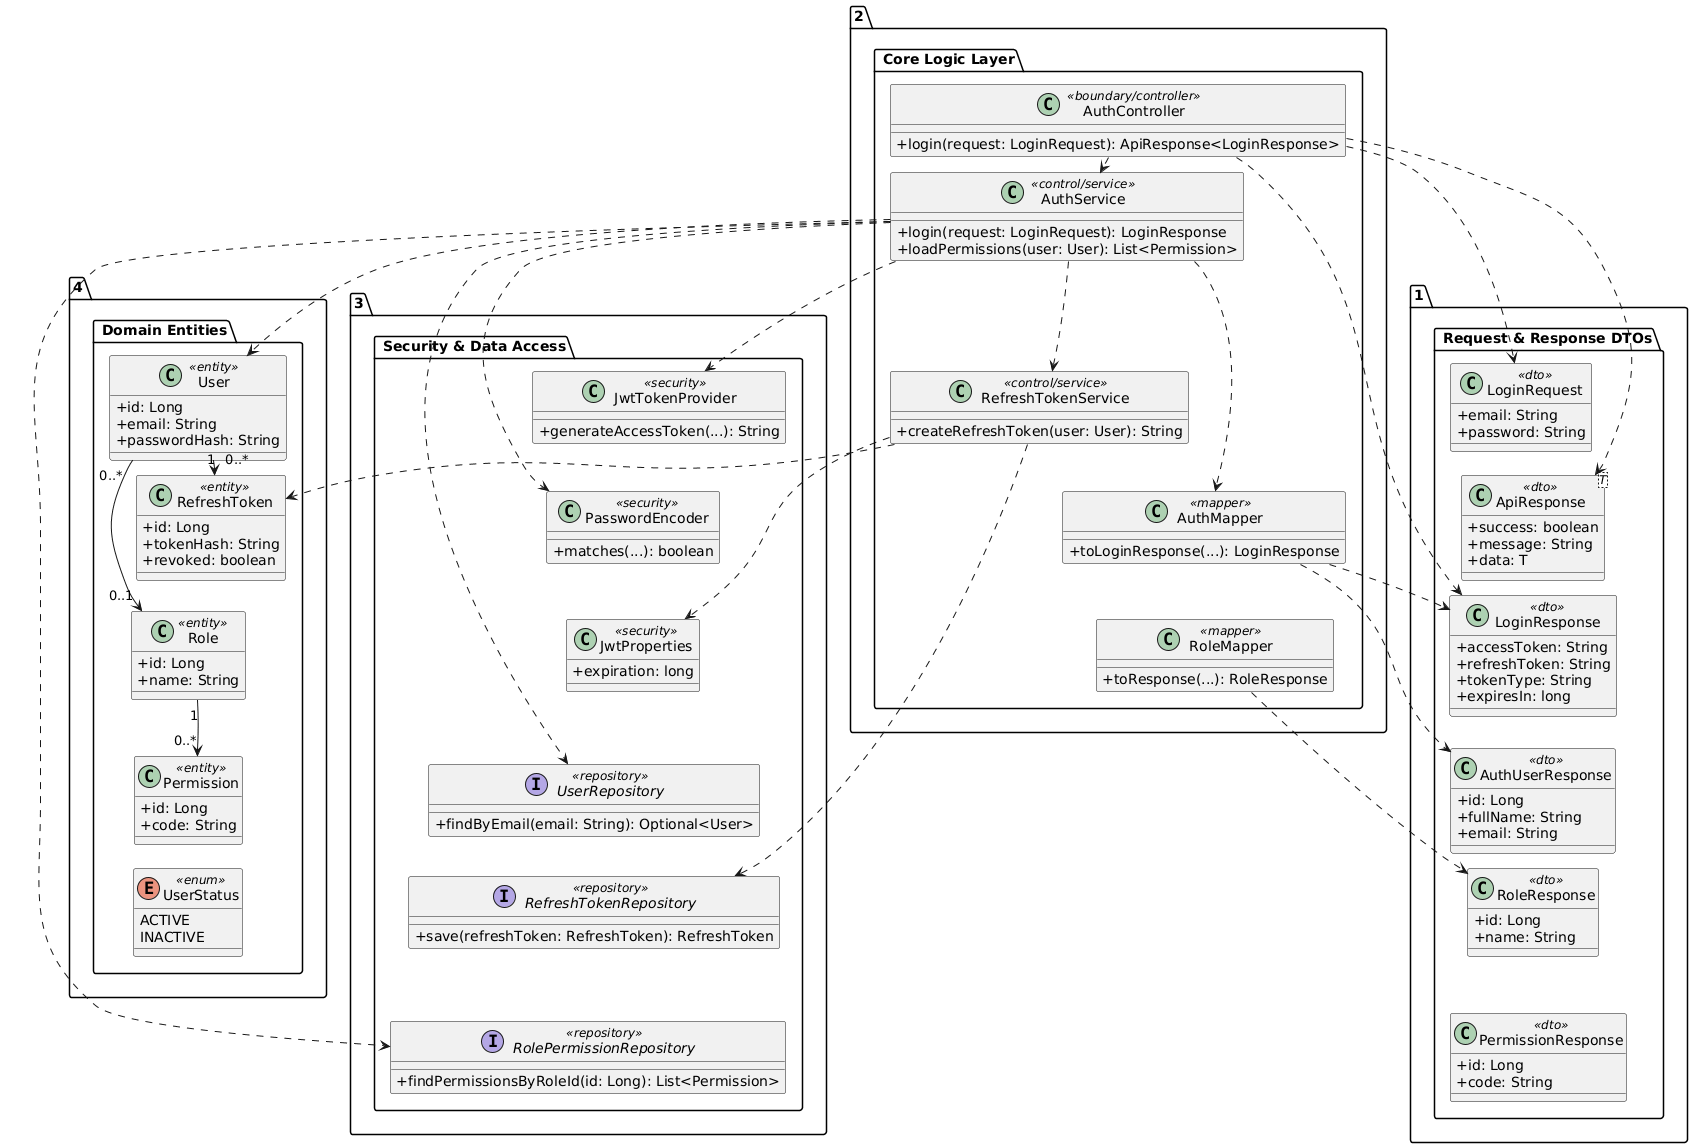

The diagram above was rendered by PlantUML. Its source (embedded in the PNG):
@startuml
skinparam classAttributeIconSize 0
skinparam ranksep 15
skinparam nodesep 25

' Trục 1: Cột DTOs (Xếp dọc hoàn toàn)
package "1. Request & Response DTOs" {
    class LoginRequest <<dto>> {
        + email: String
        + password: String
    }
    class ApiResponse<T> <<dto>> {
        + success: boolean
        + message: String
        + data: T
    }
    class LoginResponse <<dto>> {
        + accessToken: String
        + refreshToken: String
        + tokenType: String
        + expiresIn: long
    }
    class AuthUserResponse <<dto>> {
        + id: Long
        + fullName: String
        + email: String
    }
    class RoleResponse <<dto>> {
        + id: Long
        + name: String
    }
    class PermissionResponse <<dto>> {
        + id: Long
        + code: String
    }

    ' Ép xếp dọc dọc
    LoginRequest -[hidden]down-> ApiResponse
    ApiResponse -[hidden]down-> LoginResponse
    LoginResponse -[hidden]down-> AuthUserResponse
    AuthUserResponse -[hidden]down-> RoleResponse
    RoleResponse -[hidden]down-> PermissionResponse
}

' Trục 2: Cột Xử lý Logic (Controller -> Service -> Mapper)
package "2. Core Logic Layer" {
    class AuthController <<boundary/controller>> {
        + login(request: LoginRequest): ApiResponse<LoginResponse>
    }
    class AuthService <<control/service>> {
        + login(request: LoginRequest): LoginResponse
        + loadPermissions(user: User): List<Permission>
    }
    class RefreshTokenService <<control/service>> {
        + createRefreshToken(user: User): String
    }
    class AuthMapper <<mapper>> {
        + toLoginResponse(...): LoginResponse
    }
    class RoleMapper <<mapper>> {
        + toResponse(...): RoleResponse
    }

    ' Ép xếp dọc
    AuthController -[hidden]down-> AuthService
    AuthService -[hidden]down-> RefreshTokenService
    RefreshTokenService -[hidden]down-> AuthMapper
    AuthMapper -[hidden]down-> RoleMapper
}

' Trục 3: Cột Security & Repositories
package "3. Security & Data Access" {
    class JwtTokenProvider <<security>> {
        + generateAccessToken(...): String
    }
    class PasswordEncoder <<security>> {
        + matches(...): boolean
    }
    class JwtProperties <<security>> {
        + expiration: long
    }
    interface UserRepository <<repository>> {
        + findByEmail(email: String): Optional<User>
    }
    interface RefreshTokenRepository <<repository>> {
        + save(refreshToken: RefreshToken): RefreshToken
    }
    interface RolePermissionRepository <<repository>> {
        + findPermissionsByRoleId(id: Long): List<Permission>
    }

    ' Ép xếp dọc
    JwtTokenProvider -[hidden]down-> PasswordEncoder
    PasswordEncoder -[hidden]down-> JwtProperties
    JwtProperties -[hidden]down-> UserRepository
    UserRepository -[hidden]down-> RefreshTokenRepository
    RefreshTokenRepository -[hidden]down-> RolePermissionRepository
}

' Trục 4: Cột Entities & Enums
package "4. Domain Entities" {
    class User <<entity>> {
        + id: Long
        + email: String
        + passwordHash: String
    }
    class RefreshToken <<entity>> {
        + id: Long
        + tokenHash: String
        + revoked: boolean
    }
    class Role <<entity>> {
        + id: Long
        + name: String
    }
    class Permission <<entity>> {
        + id: Long
        + code: String
    }
    enum UserStatus <<enum>> {
        ACTIVE
        INACTIVE
    }

    ' Ép xếp dọc
    User -[hidden]down-> RefreshToken
    RefreshToken -[hidden]down-> Role
    Role -[hidden]down-> Permission
    Permission -[hidden]down-> UserStatus
}

' Links & Dependencies (Nét đứt nối qua các trục đứng)
AuthController ..> LoginRequest
AuthController ..> ApiResponse
AuthController ..> LoginResponse
AuthController ..> AuthService

AuthService ..> UserRepository
AuthService ..> RolePermissionRepository
AuthService ..> RefreshTokenService
AuthService ..> JwtTokenProvider
AuthService ..> PasswordEncoder
AuthService ..> AuthMapper
AuthService ..> User

RefreshTokenService ..> RefreshTokenRepository
RefreshTokenService ..> JwtProperties
RefreshTokenService ..> RefreshToken

AuthMapper ..> LoginResponse
AuthMapper ..> AuthUserResponse
RoleMapper ..> RoleResponse

User "1" --> "0..*" RefreshToken
User "0..*" --> "0..1" Role
Role "1" --> "0..*" Permission
@endum